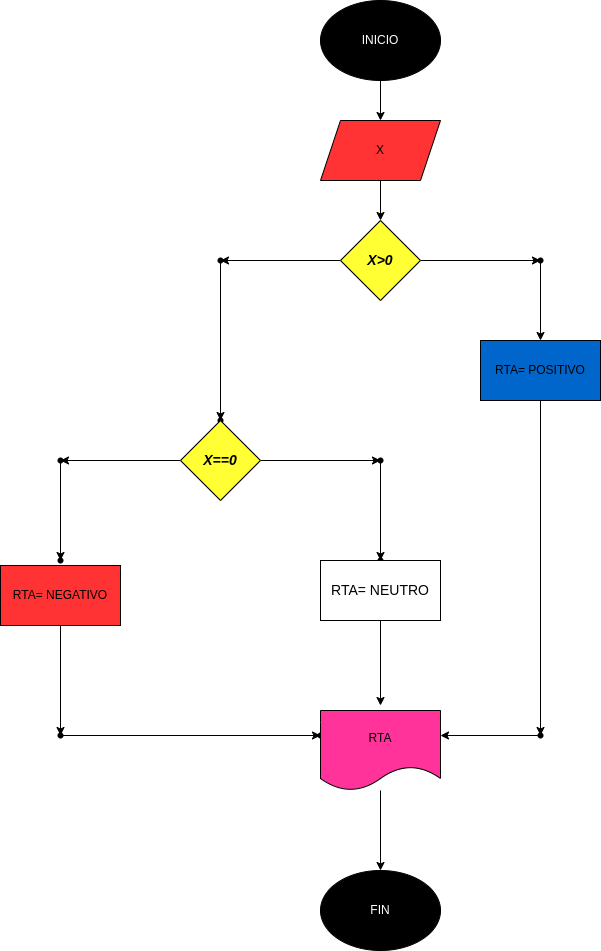

The diagram above was exported from draw.io. Its source (the exported page's mxGraphModel, read from the mxfile embedded in the PNG):
<mxGraphModel dx="902" dy="411" grid="1" gridSize="10" guides="1" tooltips="1" connect="1" arrows="1" fold="1" page="1" pageScale="1" pageWidth="827" pageHeight="1169" math="0" shadow="0">
  <root>
    <mxCell id="0" />
    <mxCell id="1" parent="0" />
    <mxCell id="4" value="" style="edgeStyle=none;html=1;" edge="1" parent="1">
      <mxGeometry relative="1" as="geometry">
        <mxPoint x="380" y="100" as="sourcePoint" />
        <mxPoint x="380" y="140" as="targetPoint" />
      </mxGeometry>
    </mxCell>
    <mxCell id="9" value="" style="edgeStyle=none;html=1;" edge="1" parent="1">
      <mxGeometry relative="1" as="geometry">
        <mxPoint x="380" y="200" as="sourcePoint" />
        <mxPoint x="380" y="240" as="targetPoint" />
      </mxGeometry>
    </mxCell>
    <mxCell id="13" value="" style="edgeStyle=none;html=1;" edge="1" parent="1" source="7" target="12">
      <mxGeometry relative="1" as="geometry" />
    </mxCell>
    <mxCell id="25" value="" style="edgeStyle=none;html=1;" edge="1" parent="1" source="7" target="24">
      <mxGeometry relative="1" as="geometry" />
    </mxCell>
    <mxCell id="7" value="&lt;font style=&quot;font-size: 14px;&quot; color=&quot;#000000&quot;&gt;&lt;b&gt;&lt;i&gt;X&amp;gt;0&lt;/i&gt;&lt;/b&gt;&lt;/font&gt;" style="rhombus;whiteSpace=wrap;html=1;fillColor=#FFFF33;" vertex="1" parent="1">
      <mxGeometry x="340" y="240" width="80" height="80" as="geometry" />
    </mxCell>
    <mxCell id="19" value="" style="edgeStyle=none;html=1;" edge="1" parent="1" source="12" target="18">
      <mxGeometry relative="1" as="geometry" />
    </mxCell>
    <mxCell id="12" value="" style="shape=waypoint;sketch=0;size=6;pointerEvents=1;points=[];fillColor=default;resizable=0;rotatable=0;perimeter=centerPerimeter;snapToPoint=1;" vertex="1" parent="1">
      <mxGeometry x="210" y="270" width="20" height="20" as="geometry" />
    </mxCell>
    <mxCell id="18" value="" style="shape=waypoint;sketch=0;size=6;pointerEvents=1;points=[];fillColor=default;resizable=0;rotatable=0;perimeter=centerPerimeter;snapToPoint=1;" vertex="1" parent="1">
      <mxGeometry x="210" y="430" width="20" height="20" as="geometry" />
    </mxCell>
    <mxCell id="23" value="X" style="shape=parallelogram;perimeter=parallelogramPerimeter;whiteSpace=wrap;html=1;fixedSize=1;fillColor=#FF3333;" vertex="1" parent="1">
      <mxGeometry x="320" y="140" width="120" height="60" as="geometry" />
    </mxCell>
    <mxCell id="29" value="" style="edgeStyle=none;html=1;" edge="1" parent="1" source="24">
      <mxGeometry relative="1" as="geometry">
        <mxPoint x="540" y="360" as="targetPoint" />
      </mxGeometry>
    </mxCell>
    <mxCell id="24" value="" style="shape=waypoint;sketch=0;size=6;pointerEvents=1;points=[];fillColor=default;resizable=0;rotatable=0;perimeter=centerPerimeter;snapToPoint=1;" vertex="1" parent="1">
      <mxGeometry x="530" y="270" width="20" height="20" as="geometry" />
    </mxCell>
    <mxCell id="51" value="" style="edgeStyle=none;html=1;" edge="1" parent="1" source="30" target="50">
      <mxGeometry relative="1" as="geometry" />
    </mxCell>
    <mxCell id="30" value="RTA= POSITIVO" style="rounded=0;whiteSpace=wrap;html=1;fillColor=#0066CC;" vertex="1" parent="1">
      <mxGeometry x="480" y="360" width="120" height="60" as="geometry" />
    </mxCell>
    <mxCell id="33" value="" style="edgeStyle=none;html=1;" edge="1" parent="1" source="31" target="32">
      <mxGeometry relative="1" as="geometry" />
    </mxCell>
    <mxCell id="37" value="" style="edgeStyle=none;html=1;" edge="1" parent="1" source="31" target="36">
      <mxGeometry relative="1" as="geometry" />
    </mxCell>
    <mxCell id="31" value="&lt;font color=&quot;#000000&quot; style=&quot;font-size: 14px;&quot;&gt;&lt;b&gt;&lt;i&gt;X==0&lt;/i&gt;&lt;/b&gt;&lt;/font&gt;" style="rhombus;whiteSpace=wrap;html=1;fillColor=#FFFF33;" vertex="1" parent="1">
      <mxGeometry x="180" y="440" width="80" height="80" as="geometry" />
    </mxCell>
    <mxCell id="35" value="" style="edgeStyle=none;html=1;" edge="1" parent="1" source="32" target="34">
      <mxGeometry relative="1" as="geometry" />
    </mxCell>
    <mxCell id="32" value="" style="shape=waypoint;sketch=0;size=6;pointerEvents=1;points=[];fillColor=default;resizable=0;rotatable=0;perimeter=centerPerimeter;snapToPoint=1;" vertex="1" parent="1">
      <mxGeometry x="50" y="470" width="20" height="20" as="geometry" />
    </mxCell>
    <mxCell id="34" value="" style="shape=waypoint;sketch=0;size=6;pointerEvents=1;points=[];fillColor=default;resizable=0;rotatable=0;perimeter=centerPerimeter;snapToPoint=1;" vertex="1" parent="1">
      <mxGeometry x="50" y="570" width="20" height="20" as="geometry" />
    </mxCell>
    <mxCell id="39" value="" style="edgeStyle=none;html=1;" edge="1" parent="1" source="36" target="38">
      <mxGeometry relative="1" as="geometry" />
    </mxCell>
    <mxCell id="36" value="" style="shape=waypoint;sketch=0;size=6;pointerEvents=1;points=[];fillColor=default;resizable=0;rotatable=0;perimeter=centerPerimeter;snapToPoint=1;" vertex="1" parent="1">
      <mxGeometry x="370" y="470" width="20" height="20" as="geometry" />
    </mxCell>
    <mxCell id="38" value="" style="shape=waypoint;sketch=0;size=6;pointerEvents=1;points=[];fillColor=default;resizable=0;rotatable=0;perimeter=centerPerimeter;snapToPoint=1;" vertex="1" parent="1">
      <mxGeometry x="370" y="570" width="20" height="20" as="geometry" />
    </mxCell>
    <mxCell id="45" value="" style="edgeStyle=none;html=1;" edge="1" parent="1" source="40">
      <mxGeometry relative="1" as="geometry">
        <mxPoint x="380" y="725" as="targetPoint" />
      </mxGeometry>
    </mxCell>
    <mxCell id="40" value="&lt;font style=&quot;font-size: 14px;&quot; color=&quot;#000000&quot;&gt;RTA= NEUTRO&lt;/font&gt;" style="rounded=0;whiteSpace=wrap;html=1;fillColor=#FFFFFF;" vertex="1" parent="1">
      <mxGeometry x="320" y="580" width="120" height="60" as="geometry" />
    </mxCell>
    <mxCell id="47" value="" style="edgeStyle=none;html=1;" edge="1" parent="1" source="41" target="46">
      <mxGeometry relative="1" as="geometry" />
    </mxCell>
    <mxCell id="41" value="RTA= NEGATIVO" style="rounded=0;whiteSpace=wrap;html=1;fillColor=#FF3333;" vertex="1" parent="1">
      <mxGeometry y="585" width="120" height="60" as="geometry" />
    </mxCell>
    <mxCell id="42" value="&lt;font color=&quot;#ffffff&quot;&gt;FALSO&lt;/font&gt;" style="text;html=1;align=center;verticalAlign=middle;resizable=0;points=[];autosize=1;strokeColor=none;fillColor=none;" vertex="1" parent="1">
      <mxGeometry x="260" y="235" width="60" height="30" as="geometry" />
    </mxCell>
    <mxCell id="43" value="&lt;font color=&quot;#ffffff&quot;&gt;VERDADERO&lt;/font&gt;" style="text;html=1;align=center;verticalAlign=middle;resizable=0;points=[];autosize=1;strokeColor=none;fillColor=none;" vertex="1" parent="1">
      <mxGeometry x="440" y="235" width="100" height="30" as="geometry" />
    </mxCell>
    <mxCell id="49" value="" style="edgeStyle=none;html=1;" edge="1" parent="1" source="46" target="48">
      <mxGeometry relative="1" as="geometry" />
    </mxCell>
    <mxCell id="46" value="" style="shape=waypoint;sketch=0;size=6;pointerEvents=1;points=[];fillColor=default;resizable=0;rotatable=0;perimeter=centerPerimeter;snapToPoint=1;rounded=0;" vertex="1" parent="1">
      <mxGeometry x="50" y="745" width="20" height="20" as="geometry" />
    </mxCell>
    <mxCell id="48" value="" style="shape=waypoint;sketch=0;size=6;pointerEvents=1;points=[];fillColor=default;resizable=0;rotatable=0;perimeter=centerPerimeter;snapToPoint=1;rounded=0;" vertex="1" parent="1">
      <mxGeometry x="310" y="745" width="20" height="20" as="geometry" />
    </mxCell>
    <mxCell id="52" value="" style="edgeStyle=none;html=1;" edge="1" parent="1" source="50">
      <mxGeometry relative="1" as="geometry">
        <mxPoint x="440" y="755" as="targetPoint" />
      </mxGeometry>
    </mxCell>
    <mxCell id="50" value="" style="shape=waypoint;sketch=0;size=6;pointerEvents=1;points=[];fillColor=default;resizable=0;rotatable=0;perimeter=centerPerimeter;snapToPoint=1;rounded=0;" vertex="1" parent="1">
      <mxGeometry x="530" y="745" width="20" height="20" as="geometry" />
    </mxCell>
    <mxCell id="55" value="" style="edgeStyle=none;html=1;" edge="1" parent="1" source="53">
      <mxGeometry relative="1" as="geometry">
        <mxPoint x="380" y="890" as="targetPoint" />
      </mxGeometry>
    </mxCell>
    <mxCell id="53" value="RTA" style="shape=document;whiteSpace=wrap;html=1;boundedLbl=1;fillColor=#FF3399;" vertex="1" parent="1">
      <mxGeometry x="320" y="730" width="120" height="80" as="geometry" />
    </mxCell>
    <mxCell id="56" value="&lt;font color=&quot;#ffffff&quot;&gt;FIN&lt;/font&gt;" style="ellipse;whiteSpace=wrap;html=1;fillColor=#000000;" vertex="1" parent="1">
      <mxGeometry x="320" y="890" width="120" height="80" as="geometry" />
    </mxCell>
    <mxCell id="57" value="&lt;font color=&quot;#ffffff&quot;&gt;FALSO&lt;/font&gt;" style="text;html=1;align=center;verticalAlign=middle;resizable=0;points=[];autosize=1;strokeColor=none;fillColor=none;" vertex="1" parent="1">
      <mxGeometry x="90" y="440" width="60" height="30" as="geometry" />
    </mxCell>
    <mxCell id="58" value="&lt;font color=&quot;#ffffff&quot;&gt;VERDEADERO&lt;/font&gt;" style="text;html=1;align=center;verticalAlign=middle;resizable=0;points=[];autosize=1;strokeColor=none;fillColor=none;" vertex="1" parent="1">
      <mxGeometry x="265" y="440" width="110" height="30" as="geometry" />
    </mxCell>
    <mxCell id="59" value="&lt;font color=&quot;#ffffff&quot;&gt;INICIO&lt;/font&gt;" style="ellipse;whiteSpace=wrap;html=1;fillColor=#000000;" vertex="1" parent="1">
      <mxGeometry x="320" y="20" width="120" height="80" as="geometry" />
    </mxCell>
  </root>
</mxGraphModel>